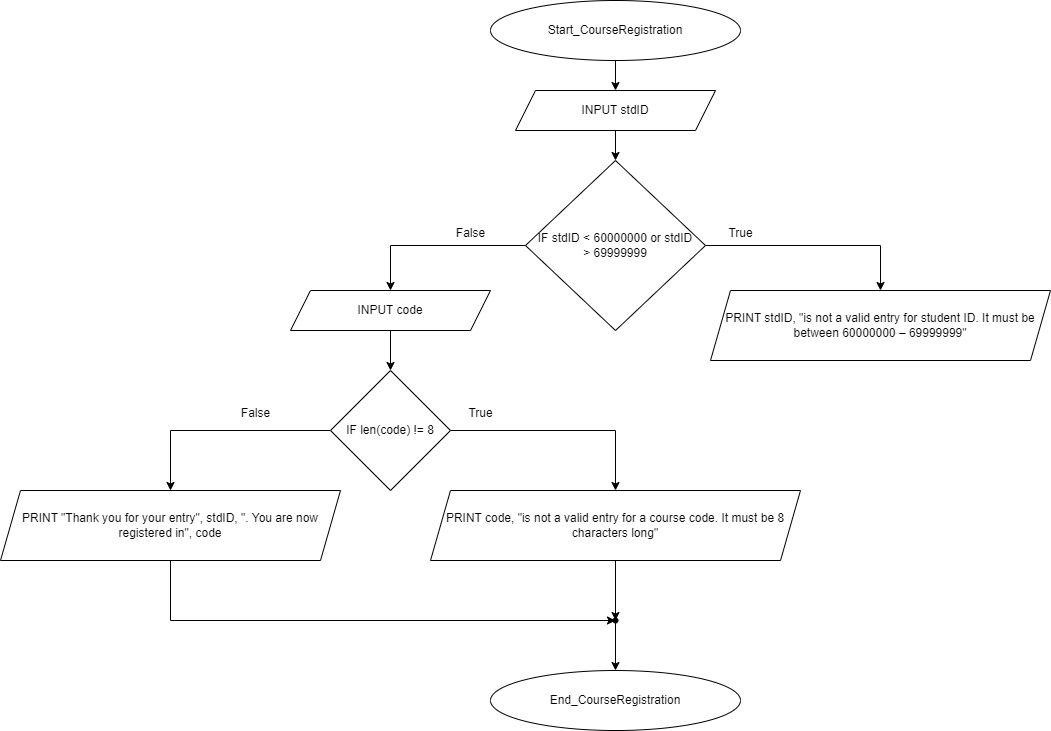

The diagram above was exported from draw.io. Its source (the exported page's mxGraphModel, read from the mxfile embedded in the PNG):
<mxGraphModel dx="2284" dy="790" grid="1" gridSize="10" guides="1" tooltips="1" connect="1" arrows="1" fold="1" page="1" pageScale="1" pageWidth="850" pageHeight="1100" math="0" shadow="0">
  <root>
    <mxCell id="0" />
    <mxCell id="1" parent="0" />
    <mxCell id="KlITJCH7OSbEVUy0BFkW-11" style="edgeStyle=orthogonalEdgeStyle;rounded=0;orthogonalLoop=1;jettySize=auto;html=1;exitX=0.5;exitY=1;exitDx=0;exitDy=0;entryX=0.5;entryY=0;entryDx=0;entryDy=0;" edge="1" parent="1" source="BxBaD_UdraGbn0wqeHNg-1" target="BxBaD_UdraGbn0wqeHNg-2">
      <mxGeometry relative="1" as="geometry" />
    </mxCell>
    <mxCell id="BxBaD_UdraGbn0wqeHNg-1" value="Start_CourseRegistration" style="ellipse;whiteSpace=wrap;html=1;" vertex="1" parent="1">
      <mxGeometry x="300" y="40" width="250" height="60" as="geometry" />
    </mxCell>
    <mxCell id="KlITJCH7OSbEVUy0BFkW-12" style="edgeStyle=orthogonalEdgeStyle;rounded=0;orthogonalLoop=1;jettySize=auto;html=1;exitX=0.5;exitY=1;exitDx=0;exitDy=0;entryX=0.5;entryY=0;entryDx=0;entryDy=0;" edge="1" parent="1" source="BxBaD_UdraGbn0wqeHNg-2" target="KlITJCH7OSbEVUy0BFkW-1">
      <mxGeometry relative="1" as="geometry" />
    </mxCell>
    <mxCell id="BxBaD_UdraGbn0wqeHNg-2" value="INPUT stdID" style="shape=parallelogram;perimeter=parallelogramPerimeter;whiteSpace=wrap;html=1;fixedSize=1;" vertex="1" parent="1">
      <mxGeometry x="325" y="130" width="200" height="40" as="geometry" />
    </mxCell>
    <mxCell id="KlITJCH7OSbEVUy0BFkW-13" style="edgeStyle=orthogonalEdgeStyle;rounded=0;orthogonalLoop=1;jettySize=auto;html=1;exitX=1;exitY=0.5;exitDx=0;exitDy=0;entryX=0.5;entryY=0;entryDx=0;entryDy=0;" edge="1" parent="1" source="KlITJCH7OSbEVUy0BFkW-1" target="KlITJCH7OSbEVUy0BFkW-2">
      <mxGeometry relative="1" as="geometry" />
    </mxCell>
    <mxCell id="KlITJCH7OSbEVUy0BFkW-14" style="edgeStyle=orthogonalEdgeStyle;rounded=0;orthogonalLoop=1;jettySize=auto;html=1;exitX=0;exitY=0.5;exitDx=0;exitDy=0;entryX=0.5;entryY=0;entryDx=0;entryDy=0;" edge="1" parent="1" source="KlITJCH7OSbEVUy0BFkW-1" target="KlITJCH7OSbEVUy0BFkW-3">
      <mxGeometry relative="1" as="geometry" />
    </mxCell>
    <mxCell id="KlITJCH7OSbEVUy0BFkW-1" value="IF stdID &amp;lt; 60000000 or stdID &amp;gt;&amp;nbsp;69999999" style="rhombus;whiteSpace=wrap;html=1;" vertex="1" parent="1">
      <mxGeometry x="335" y="200" width="180" height="170" as="geometry" />
    </mxCell>
    <mxCell id="KlITJCH7OSbEVUy0BFkW-2" value="PRINT stdID, &quot;is not a valid entry for student ID. It must be between&amp;nbsp;60000000 – 69999999&quot;" style="shape=parallelogram;perimeter=parallelogramPerimeter;whiteSpace=wrap;html=1;fixedSize=1;" vertex="1" parent="1">
      <mxGeometry x="520" y="330" width="340" height="70" as="geometry" />
    </mxCell>
    <mxCell id="KlITJCH7OSbEVUy0BFkW-15" style="edgeStyle=orthogonalEdgeStyle;rounded=0;orthogonalLoop=1;jettySize=auto;html=1;exitX=0.5;exitY=1;exitDx=0;exitDy=0;entryX=0.5;entryY=0;entryDx=0;entryDy=0;" edge="1" parent="1" source="KlITJCH7OSbEVUy0BFkW-3" target="KlITJCH7OSbEVUy0BFkW-4">
      <mxGeometry relative="1" as="geometry" />
    </mxCell>
    <mxCell id="KlITJCH7OSbEVUy0BFkW-3" value="INPUT code" style="shape=parallelogram;perimeter=parallelogramPerimeter;whiteSpace=wrap;html=1;fixedSize=1;" vertex="1" parent="1">
      <mxGeometry x="100" y="330" width="200" height="40" as="geometry" />
    </mxCell>
    <mxCell id="KlITJCH7OSbEVUy0BFkW-16" style="edgeStyle=orthogonalEdgeStyle;rounded=0;orthogonalLoop=1;jettySize=auto;html=1;exitX=1;exitY=0.5;exitDx=0;exitDy=0;entryX=0.5;entryY=0;entryDx=0;entryDy=0;" edge="1" parent="1" source="KlITJCH7OSbEVUy0BFkW-4" target="KlITJCH7OSbEVUy0BFkW-6">
      <mxGeometry relative="1" as="geometry" />
    </mxCell>
    <mxCell id="KlITJCH7OSbEVUy0BFkW-17" style="edgeStyle=orthogonalEdgeStyle;rounded=0;orthogonalLoop=1;jettySize=auto;html=1;exitX=0;exitY=0.5;exitDx=0;exitDy=0;" edge="1" parent="1" source="KlITJCH7OSbEVUy0BFkW-4" target="KlITJCH7OSbEVUy0BFkW-7">
      <mxGeometry relative="1" as="geometry" />
    </mxCell>
    <mxCell id="KlITJCH7OSbEVUy0BFkW-4" value="IF len(code) != 8" style="rhombus;whiteSpace=wrap;html=1;" vertex="1" parent="1">
      <mxGeometry x="140" y="410" width="120" height="120" as="geometry" />
    </mxCell>
    <mxCell id="KlITJCH7OSbEVUy0BFkW-18" style="edgeStyle=orthogonalEdgeStyle;rounded=0;orthogonalLoop=1;jettySize=auto;html=1;exitX=0.5;exitY=1;exitDx=0;exitDy=0;" edge="1" parent="1" source="KlITJCH7OSbEVUy0BFkW-6" target="KlITJCH7OSbEVUy0BFkW-8">
      <mxGeometry relative="1" as="geometry" />
    </mxCell>
    <mxCell id="KlITJCH7OSbEVUy0BFkW-6" value="PRINT code, &quot;is not a valid entry for a course code. It must be 8 characters long&quot;" style="shape=parallelogram;perimeter=parallelogramPerimeter;whiteSpace=wrap;html=1;fixedSize=1;" vertex="1" parent="1">
      <mxGeometry x="240" y="530" width="370" height="70" as="geometry" />
    </mxCell>
    <mxCell id="KlITJCH7OSbEVUy0BFkW-19" style="edgeStyle=orthogonalEdgeStyle;rounded=0;orthogonalLoop=1;jettySize=auto;html=1;exitX=0.5;exitY=1;exitDx=0;exitDy=0;" edge="1" parent="1" source="KlITJCH7OSbEVUy0BFkW-7" target="KlITJCH7OSbEVUy0BFkW-8">
      <mxGeometry relative="1" as="geometry">
        <Array as="points">
          <mxPoint x="-20" y="660" />
        </Array>
      </mxGeometry>
    </mxCell>
    <mxCell id="KlITJCH7OSbEVUy0BFkW-7" value="PRINT &quot;Thank you for your entry&quot;, stdID, &quot;. You are now registered in&quot;, code" style="shape=parallelogram;perimeter=parallelogramPerimeter;whiteSpace=wrap;html=1;fixedSize=1;" vertex="1" parent="1">
      <mxGeometry x="-190" y="530" width="340" height="70" as="geometry" />
    </mxCell>
    <mxCell id="KlITJCH7OSbEVUy0BFkW-20" value="" style="edgeStyle=orthogonalEdgeStyle;rounded=0;orthogonalLoop=1;jettySize=auto;html=1;" edge="1" parent="1" source="KlITJCH7OSbEVUy0BFkW-8" target="KlITJCH7OSbEVUy0BFkW-9">
      <mxGeometry relative="1" as="geometry" />
    </mxCell>
    <mxCell id="KlITJCH7OSbEVUy0BFkW-8" value="" style="shape=waypoint;sketch=0;size=6;pointerEvents=1;points=[];fillColor=none;resizable=0;rotatable=0;perimeter=centerPerimeter;snapToPoint=1;" vertex="1" parent="1">
      <mxGeometry x="415" y="650" width="20" height="20" as="geometry" />
    </mxCell>
    <mxCell id="KlITJCH7OSbEVUy0BFkW-9" value="End_CourseRegistration" style="ellipse;whiteSpace=wrap;html=1;" vertex="1" parent="1">
      <mxGeometry x="300" y="710" width="250" height="60" as="geometry" />
    </mxCell>
    <mxCell id="KlITJCH7OSbEVUy0BFkW-21" value="True" style="text;html=1;align=center;verticalAlign=middle;resizable=0;points=[];autosize=1;strokeColor=none;fillColor=none;" vertex="1" parent="1">
      <mxGeometry x="525" y="258" width="50" height="30" as="geometry" />
    </mxCell>
    <mxCell id="KlITJCH7OSbEVUy0BFkW-22" value="False" style="text;html=1;align=center;verticalAlign=middle;resizable=0;points=[];autosize=1;strokeColor=none;fillColor=none;" vertex="1" parent="1">
      <mxGeometry x="255" y="258" width="50" height="30" as="geometry" />
    </mxCell>
    <mxCell id="KlITJCH7OSbEVUy0BFkW-23" value="True" style="text;html=1;align=center;verticalAlign=middle;resizable=0;points=[];autosize=1;strokeColor=none;fillColor=none;" vertex="1" parent="1">
      <mxGeometry x="265" y="438" width="50" height="30" as="geometry" />
    </mxCell>
    <mxCell id="KlITJCH7OSbEVUy0BFkW-24" value="False" style="text;html=1;align=center;verticalAlign=middle;resizable=0;points=[];autosize=1;strokeColor=none;fillColor=none;" vertex="1" parent="1">
      <mxGeometry x="40" y="438" width="50" height="30" as="geometry" />
    </mxCell>
  </root>
</mxGraphModel>